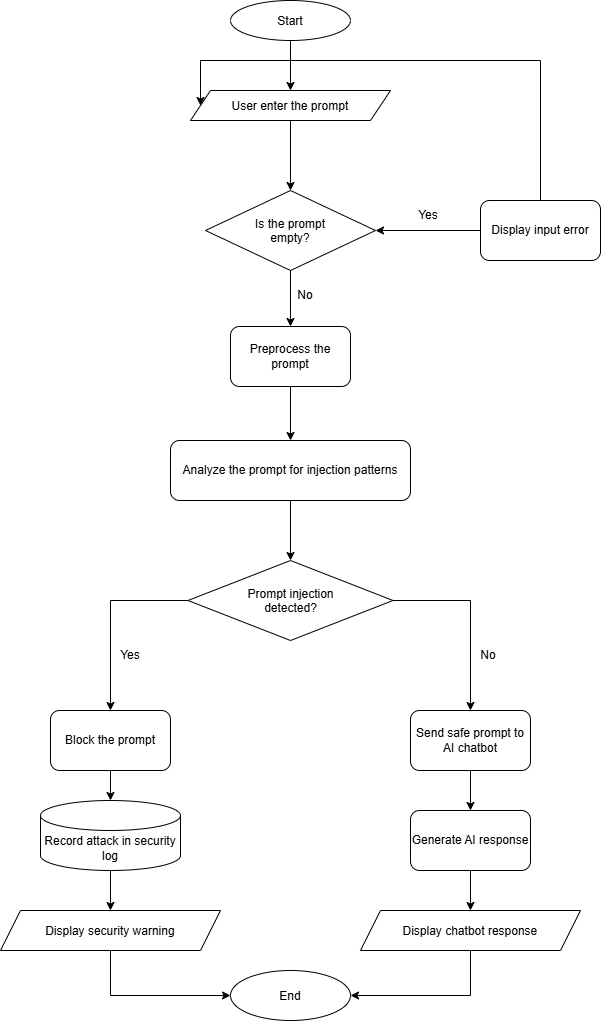

The diagram above was exported from draw.io. Its source (the exported page's mxGraphModel, read from the mxfile embedded in the PNG):
<mxGraphModel dx="1073" dy="548" grid="1" gridSize="10" guides="1" tooltips="1" connect="1" arrows="1" fold="1" page="1" pageScale="1" pageWidth="850" pageHeight="1100" math="0" shadow="0">
  <root>
    <mxCell id="0" />
    <mxCell id="1" parent="0" />
    <mxCell id="CZy7kuPuiw5HoXR4nrRL-15" edge="1" parent="1" source="CZy7kuPuiw5HoXR4nrRL-1" style="edgeStyle=orthogonalEdgeStyle;rounded=0;orthogonalLoop=1;jettySize=auto;html=1;exitX=0.5;exitY=1;exitDx=0;exitDy=0;entryX=0.5;entryY=0;entryDx=0;entryDy=0;" target="CZy7kuPuiw5HoXR4nrRL-2">
      <mxGeometry relative="1" as="geometry" />
    </mxCell>
    <mxCell id="CZy7kuPuiw5HoXR4nrRL-1" parent="1" style="ellipse;whiteSpace=wrap;html=1;shapeInside=1;" value="Start" vertex="1">
      <mxGeometry height="40" width="120" x="380" y="50" as="geometry" />
    </mxCell>
    <mxCell id="CZy7kuPuiw5HoXR4nrRL-18" edge="1" parent="1" source="CZy7kuPuiw5HoXR4nrRL-2" style="edgeStyle=orthogonalEdgeStyle;rounded=0;orthogonalLoop=1;jettySize=auto;html=1;exitX=0.5;exitY=1;exitDx=0;exitDy=0;entryX=0.5;entryY=0;entryDx=0;entryDy=0;" target="CZy7kuPuiw5HoXR4nrRL-3">
      <mxGeometry relative="1" as="geometry" />
    </mxCell>
    <mxCell id="CZy7kuPuiw5HoXR4nrRL-2" parent="1" style="shape=parallelogram;perimeter=parallelogramPerimeter;whiteSpace=wrap;html=1;shapeInside=1;fixedSize=1;" value="User enter the prompt" vertex="1">
      <mxGeometry height="30" width="200" x="340" y="140" as="geometry" />
    </mxCell>
    <mxCell id="CZy7kuPuiw5HoXR4nrRL-19" edge="1" parent="1" source="CZy7kuPuiw5HoXR4nrRL-3" style="edgeStyle=orthogonalEdgeStyle;rounded=0;orthogonalLoop=1;jettySize=auto;html=1;exitX=0.5;exitY=1;exitDx=0;exitDy=0;entryX=0.5;entryY=0;entryDx=0;entryDy=0;" target="CZy7kuPuiw5HoXR4nrRL-5">
      <mxGeometry relative="1" as="geometry" />
    </mxCell>
    <mxCell id="CZy7kuPuiw5HoXR4nrRL-3" parent="1" style="rhombus;whiteSpace=wrap;html=1;shapeInside=1;" value="Is the prompt empty?" vertex="1">
      <mxGeometry height="80" width="170" x="355" y="240" as="geometry" />
    </mxCell>
    <mxCell id="CZy7kuPuiw5HoXR4nrRL-16" edge="1" parent="1" source="CZy7kuPuiw5HoXR4nrRL-4" style="edgeStyle=orthogonalEdgeStyle;rounded=0;orthogonalLoop=1;jettySize=auto;html=1;exitX=0.5;exitY=0;exitDx=0;exitDy=0;entryX=0;entryY=0.5;entryDx=0;entryDy=0;" target="CZy7kuPuiw5HoXR4nrRL-2">
      <mxGeometry relative="1" as="geometry">
        <Array as="points">
          <mxPoint x="690" y="110" />
          <mxPoint x="350" y="110" />
        </Array>
      </mxGeometry>
    </mxCell>
    <mxCell id="CZy7kuPuiw5HoXR4nrRL-17" edge="1" parent="1" source="CZy7kuPuiw5HoXR4nrRL-4" style="edgeStyle=orthogonalEdgeStyle;rounded=0;orthogonalLoop=1;jettySize=auto;html=1;exitX=0;exitY=0.5;exitDx=0;exitDy=0;entryX=1;entryY=0.5;entryDx=0;entryDy=0;" target="CZy7kuPuiw5HoXR4nrRL-3">
      <mxGeometry relative="1" as="geometry" />
    </mxCell>
    <mxCell id="CZy7kuPuiw5HoXR4nrRL-4" parent="1" style="rounded=1;whiteSpace=wrap;html=1;" value="Display input error" vertex="1">
      <mxGeometry height="60" width="120" x="630" y="250" as="geometry" />
    </mxCell>
    <mxCell id="CZy7kuPuiw5HoXR4nrRL-20" edge="1" parent="1" source="CZy7kuPuiw5HoXR4nrRL-5" style="edgeStyle=orthogonalEdgeStyle;rounded=0;orthogonalLoop=1;jettySize=auto;html=1;exitX=0.5;exitY=1;exitDx=0;exitDy=0;" target="CZy7kuPuiw5HoXR4nrRL-6">
      <mxGeometry relative="1" as="geometry" />
    </mxCell>
    <mxCell id="CZy7kuPuiw5HoXR4nrRL-5" parent="1" style="rounded=1;whiteSpace=wrap;html=1;" value="Preprocess the prompt" vertex="1">
      <mxGeometry height="60" width="120" x="380" y="376" as="geometry" />
    </mxCell>
    <mxCell id="CZy7kuPuiw5HoXR4nrRL-21" edge="1" parent="1" source="CZy7kuPuiw5HoXR4nrRL-6" style="edgeStyle=orthogonalEdgeStyle;rounded=0;orthogonalLoop=1;jettySize=auto;html=1;exitX=0.5;exitY=1;exitDx=0;exitDy=0;entryX=0.5;entryY=0;entryDx=0;entryDy=0;" target="CZy7kuPuiw5HoXR4nrRL-7">
      <mxGeometry relative="1" as="geometry" />
    </mxCell>
    <mxCell id="CZy7kuPuiw5HoXR4nrRL-6" parent="1" style="rounded=1;whiteSpace=wrap;html=1;" value="Analyze the prompt for injection patterns" vertex="1">
      <mxGeometry height="60" width="240" x="320" y="490" as="geometry" />
    </mxCell>
    <mxCell id="CZy7kuPuiw5HoXR4nrRL-22" edge="1" parent="1" source="CZy7kuPuiw5HoXR4nrRL-7" style="edgeStyle=orthogonalEdgeStyle;rounded=0;orthogonalLoop=1;jettySize=auto;html=1;exitX=0;exitY=0.5;exitDx=0;exitDy=0;entryX=0.5;entryY=0;entryDx=0;entryDy=0;" target="CZy7kuPuiw5HoXR4nrRL-8">
      <mxGeometry relative="1" as="geometry" />
    </mxCell>
    <mxCell id="CZy7kuPuiw5HoXR4nrRL-23" edge="1" parent="1" source="CZy7kuPuiw5HoXR4nrRL-7" style="edgeStyle=orthogonalEdgeStyle;rounded=0;orthogonalLoop=1;jettySize=auto;html=1;exitX=1;exitY=0.5;exitDx=0;exitDy=0;entryX=0.5;entryY=0;entryDx=0;entryDy=0;" target="CZy7kuPuiw5HoXR4nrRL-9">
      <mxGeometry relative="1" as="geometry" />
    </mxCell>
    <mxCell id="CZy7kuPuiw5HoXR4nrRL-7" parent="1" style="rhombus;whiteSpace=wrap;html=1;shapeInside=1;" value="Prompt injection detected?" vertex="1">
      <mxGeometry height="80" width="205" x="337.5" y="610" as="geometry" />
    </mxCell>
    <mxCell id="CZy7kuPuiw5HoXR4nrRL-8" parent="1" style="rounded=1;whiteSpace=wrap;html=1;" value="Block the prompt" vertex="1">
      <mxGeometry height="60" width="120" x="200" y="760" as="geometry" />
    </mxCell>
    <mxCell id="CZy7kuPuiw5HoXR4nrRL-27" edge="1" parent="1" source="CZy7kuPuiw5HoXR4nrRL-9" style="edgeStyle=orthogonalEdgeStyle;rounded=0;orthogonalLoop=1;jettySize=auto;html=1;exitX=0.5;exitY=1;exitDx=0;exitDy=0;entryX=0.5;entryY=0;entryDx=0;entryDy=0;" target="CZy7kuPuiw5HoXR4nrRL-10">
      <mxGeometry relative="1" as="geometry" />
    </mxCell>
    <mxCell id="CZy7kuPuiw5HoXR4nrRL-9" parent="1" style="rounded=1;whiteSpace=wrap;html=1;" value="Send safe prompt to AI chatbot" vertex="1">
      <mxGeometry height="60" width="120" x="560" y="760" as="geometry" />
    </mxCell>
    <mxCell id="CZy7kuPuiw5HoXR4nrRL-28" edge="1" parent="1" source="CZy7kuPuiw5HoXR4nrRL-10" style="edgeStyle=orthogonalEdgeStyle;rounded=0;orthogonalLoop=1;jettySize=auto;html=1;exitX=0.5;exitY=1;exitDx=0;exitDy=0;entryX=0.5;entryY=0;entryDx=0;entryDy=0;" target="CZy7kuPuiw5HoXR4nrRL-11">
      <mxGeometry relative="1" as="geometry" />
    </mxCell>
    <mxCell id="CZy7kuPuiw5HoXR4nrRL-10" parent="1" style="rounded=1;whiteSpace=wrap;html=1;" value="Generate AI response" vertex="1">
      <mxGeometry height="60" width="120" x="560" y="860" as="geometry" />
    </mxCell>
    <mxCell id="CZy7kuPuiw5HoXR4nrRL-29" edge="1" parent="1" source="CZy7kuPuiw5HoXR4nrRL-11" style="edgeStyle=orthogonalEdgeStyle;rounded=0;orthogonalLoop=1;jettySize=auto;html=1;exitX=0.5;exitY=1;exitDx=0;exitDy=0;entryX=1;entryY=0.5;entryDx=0;entryDy=0;" target="CZy7kuPuiw5HoXR4nrRL-12">
      <mxGeometry relative="1" as="geometry" />
    </mxCell>
    <mxCell id="CZy7kuPuiw5HoXR4nrRL-11" parent="1" style="shape=parallelogram;perimeter=parallelogramPerimeter;whiteSpace=wrap;html=1;shapeInside=1;fixedSize=1;" value="Display chatbot response" vertex="1">
      <mxGeometry height="40" width="220" x="510" y="960" as="geometry" />
    </mxCell>
    <mxCell id="CZy7kuPuiw5HoXR4nrRL-12" parent="1" style="ellipse;whiteSpace=wrap;html=1;shapeInside=1;" value="End" vertex="1">
      <mxGeometry height="50" width="120" x="380" y="1020" as="geometry" />
    </mxCell>
    <mxCell id="CZy7kuPuiw5HoXR4nrRL-25" edge="1" parent="1" source="CZy7kuPuiw5HoXR4nrRL-13" style="edgeStyle=orthogonalEdgeStyle;rounded=0;orthogonalLoop=1;jettySize=auto;html=1;exitX=0.5;exitY=1;exitDx=0;exitDy=0;exitPerimeter=0;entryX=0.5;entryY=0;entryDx=0;entryDy=0;" target="CZy7kuPuiw5HoXR4nrRL-14">
      <mxGeometry relative="1" as="geometry" />
    </mxCell>
    <mxCell id="CZy7kuPuiw5HoXR4nrRL-13" parent="1" style="shape=cylinder3;whiteSpace=wrap;html=1;boundedLbl=1;backgroundOutline=1;size=15;" value="Record attack in security log" vertex="1">
      <mxGeometry height="70" width="140" x="190" y="850" as="geometry" />
    </mxCell>
    <mxCell id="CZy7kuPuiw5HoXR4nrRL-26" edge="1" parent="1" source="CZy7kuPuiw5HoXR4nrRL-14" style="edgeStyle=orthogonalEdgeStyle;rounded=0;orthogonalLoop=1;jettySize=auto;html=1;exitX=0.5;exitY=1;exitDx=0;exitDy=0;entryX=0;entryY=0.5;entryDx=0;entryDy=0;" target="CZy7kuPuiw5HoXR4nrRL-12">
      <mxGeometry relative="1" as="geometry" />
    </mxCell>
    <mxCell id="CZy7kuPuiw5HoXR4nrRL-14" parent="1" style="shape=parallelogram;perimeter=parallelogramPerimeter;whiteSpace=wrap;html=1;shapeInside=1;fixedSize=1;" value="Display security warning" vertex="1">
      <mxGeometry height="40" width="220" x="150" y="960" as="geometry" />
    </mxCell>
    <mxCell id="CZy7kuPuiw5HoXR4nrRL-24" edge="1" parent="1" source="CZy7kuPuiw5HoXR4nrRL-8" style="edgeStyle=orthogonalEdgeStyle;rounded=0;orthogonalLoop=1;jettySize=auto;html=1;exitX=0.5;exitY=1;exitDx=0;exitDy=0;entryX=0.5;entryY=0;entryDx=0;entryDy=0;entryPerimeter=0;" target="CZy7kuPuiw5HoXR4nrRL-13">
      <mxGeometry relative="1" as="geometry" />
    </mxCell>
    <mxCell id="CZy7kuPuiw5HoXR4nrRL-30" parent="1" style="text;html=1;whiteSpace=wrap;strokeColor=none;fillColor=none;align=center;verticalAlign=middle;rounded=0;" value="Yes" vertex="1">
      <mxGeometry height="30" width="60" x="548" y="250" as="geometry" />
    </mxCell>
    <mxCell id="CZy7kuPuiw5HoXR4nrRL-31" parent="1" style="text;html=1;whiteSpace=wrap;strokeColor=none;fillColor=none;align=center;verticalAlign=middle;rounded=0;" value="No" vertex="1">
      <mxGeometry height="30" width="60" x="425" y="330" as="geometry" />
    </mxCell>
    <mxCell id="CZy7kuPuiw5HoXR4nrRL-32" parent="1" style="text;html=1;whiteSpace=wrap;strokeColor=none;fillColor=none;align=center;verticalAlign=middle;rounded=0;" value="Yes" vertex="1">
      <mxGeometry height="30" width="60" x="250" y="690" as="geometry" />
    </mxCell>
    <mxCell id="CZy7kuPuiw5HoXR4nrRL-33" parent="1" style="text;html=1;whiteSpace=wrap;strokeColor=none;fillColor=none;align=center;verticalAlign=middle;rounded=0;" value="No" vertex="1">
      <mxGeometry height="30" width="60" x="608" y="690" as="geometry" />
    </mxCell>
  </root>
</mxGraphModel>